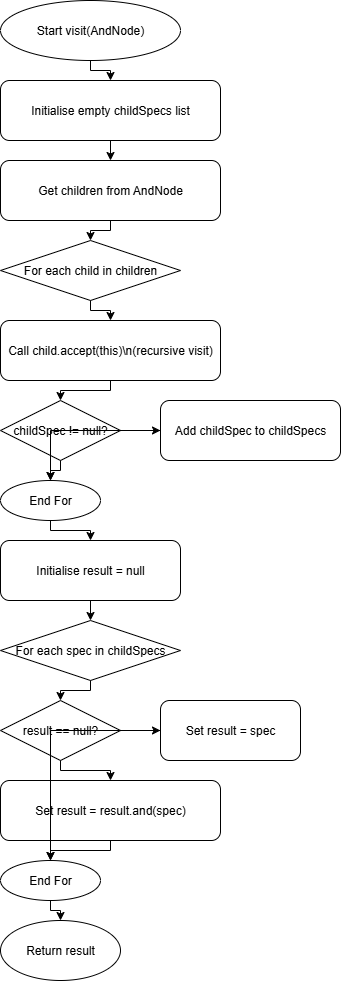

The diagram above was exported from draw.io. Its source (the exported page's mxGraphModel, read from the mxfile embedded in the PNG):
<mxGraphModel dx="1042" dy="562" grid="1" gridSize="10" guides="1" tooltips="1" connect="1" arrows="1" fold="1" page="1" pageScale="1" pageWidth="827" pageHeight="1169" math="0" shadow="0">
  <root>
    <mxCell id="0" />
    <mxCell id="1" parent="0" />
    <mxCell id="zHr2BCBwbs-iQJd-D5z0-42" value="Start visit(AndNode)" style="ellipse;whiteSpace=wrap;html=1;" parent="1" vertex="1">
      <mxGeometry x="80" y="40" width="180" height="60" as="geometry" />
    </mxCell>
    <mxCell id="zHr2BCBwbs-iQJd-D5z0-43" value="Initialise empty childSpecs list" style="rounded=1;whiteSpace=wrap;html=1;" parent="1" vertex="1">
      <mxGeometry x="80" y="120" width="220" height="60" as="geometry" />
    </mxCell>
    <mxCell id="zHr2BCBwbs-iQJd-D5z0-44" value="Get children from AndNode" style="rounded=1;whiteSpace=wrap;html=1;" parent="1" vertex="1">
      <mxGeometry x="80" y="200" width="220" height="60" as="geometry" />
    </mxCell>
    <mxCell id="zHr2BCBwbs-iQJd-D5z0-45" value="For each child in children" style="rhombus;whiteSpace=wrap;html=1;" parent="1" vertex="1">
      <mxGeometry x="80" y="280" width="180" height="60" as="geometry" />
    </mxCell>
    <mxCell id="zHr2BCBwbs-iQJd-D5z0-46" value="Call child.accept(this)\n(recursive visit)" style="rounded=1;whiteSpace=wrap;html=1;" parent="1" vertex="1">
      <mxGeometry x="80" y="360" width="220" height="60" as="geometry" />
    </mxCell>
    <mxCell id="zHr2BCBwbs-iQJd-D5z0-47" value="childSpec != null?" style="rhombus;whiteSpace=wrap;html=1;" parent="1" vertex="1">
      <mxGeometry x="80" y="440" width="120" height="60" as="geometry" />
    </mxCell>
    <mxCell id="zHr2BCBwbs-iQJd-D5z0-48" value="Add childSpec to childSpecs" style="rounded=1;whiteSpace=wrap;html=1;" parent="1" vertex="1">
      <mxGeometry x="240" y="440" width="180" height="60" as="geometry" />
    </mxCell>
    <mxCell id="zHr2BCBwbs-iQJd-D5z0-49" value="End For" style="ellipse;whiteSpace=wrap;html=1;" parent="1" vertex="1">
      <mxGeometry x="80" y="520" width="100" height="40" as="geometry" />
    </mxCell>
    <mxCell id="zHr2BCBwbs-iQJd-D5z0-50" value="Initialise result = null" style="rounded=1;whiteSpace=wrap;html=1;" parent="1" vertex="1">
      <mxGeometry x="80" y="580" width="180" height="60" as="geometry" />
    </mxCell>
    <mxCell id="zHr2BCBwbs-iQJd-D5z0-51" value="For each spec in childSpecs" style="rhombus;whiteSpace=wrap;html=1;" parent="1" vertex="1">
      <mxGeometry x="80" y="660" width="180" height="60" as="geometry" />
    </mxCell>
    <mxCell id="zHr2BCBwbs-iQJd-D5z0-52" value="result == null?" style="rhombus;whiteSpace=wrap;html=1;" parent="1" vertex="1">
      <mxGeometry x="80" y="740" width="120" height="60" as="geometry" />
    </mxCell>
    <mxCell id="zHr2BCBwbs-iQJd-D5z0-53" value="Set result = spec" style="rounded=1;whiteSpace=wrap;html=1;" parent="1" vertex="1">
      <mxGeometry x="240" y="740" width="140" height="60" as="geometry" />
    </mxCell>
    <mxCell id="zHr2BCBwbs-iQJd-D5z0-54" value="Set result = result.and(spec)" style="rounded=1;whiteSpace=wrap;html=1;" parent="1" vertex="1">
      <mxGeometry x="80" y="820" width="220" height="60" as="geometry" />
    </mxCell>
    <mxCell id="zHr2BCBwbs-iQJd-D5z0-55" value="End For" style="ellipse;whiteSpace=wrap;html=1;" parent="1" vertex="1">
      <mxGeometry x="80" y="900" width="100" height="40" as="geometry" />
    </mxCell>
    <mxCell id="zHr2BCBwbs-iQJd-D5z0-56" value="Return result" style="ellipse;whiteSpace=wrap;html=1;" parent="1" vertex="1">
      <mxGeometry x="80" y="960" width="120" height="60" as="geometry" />
    </mxCell>
    <mxCell id="zHr2BCBwbs-iQJd-D5z0-57" style="edgeStyle=orthogonalEdgeStyle;rounded=0;" parent="1" source="zHr2BCBwbs-iQJd-D5z0-42" target="zHr2BCBwbs-iQJd-D5z0-43" edge="1">
      <mxGeometry relative="1" as="geometry" />
    </mxCell>
    <mxCell id="zHr2BCBwbs-iQJd-D5z0-58" style="edgeStyle=orthogonalEdgeStyle;rounded=0;" parent="1" source="zHr2BCBwbs-iQJd-D5z0-43" target="zHr2BCBwbs-iQJd-D5z0-44" edge="1">
      <mxGeometry relative="1" as="geometry" />
    </mxCell>
    <mxCell id="zHr2BCBwbs-iQJd-D5z0-59" style="edgeStyle=orthogonalEdgeStyle;rounded=0;" parent="1" source="zHr2BCBwbs-iQJd-D5z0-44" target="zHr2BCBwbs-iQJd-D5z0-45" edge="1">
      <mxGeometry relative="1" as="geometry" />
    </mxCell>
    <mxCell id="zHr2BCBwbs-iQJd-D5z0-60" style="edgeStyle=orthogonalEdgeStyle;rounded=0;" parent="1" source="zHr2BCBwbs-iQJd-D5z0-45" target="zHr2BCBwbs-iQJd-D5z0-46" edge="1">
      <mxGeometry relative="1" as="geometry" />
    </mxCell>
    <mxCell id="zHr2BCBwbs-iQJd-D5z0-61" style="edgeStyle=orthogonalEdgeStyle;rounded=0;" parent="1" source="zHr2BCBwbs-iQJd-D5z0-46" target="zHr2BCBwbs-iQJd-D5z0-47" edge="1">
      <mxGeometry relative="1" as="geometry" />
    </mxCell>
    <mxCell id="zHr2BCBwbs-iQJd-D5z0-62" style="edgeStyle=orthogonalEdgeStyle;rounded=0;" parent="1" source="zHr2BCBwbs-iQJd-D5z0-47" target="zHr2BCBwbs-iQJd-D5z0-48" edge="1">
      <mxGeometry relative="1" as="geometry" />
    </mxCell>
    <mxCell id="zHr2BCBwbs-iQJd-D5z0-63" style="edgeStyle=orthogonalEdgeStyle;rounded=0;" parent="1" source="zHr2BCBwbs-iQJd-D5z0-47" target="zHr2BCBwbs-iQJd-D5z0-49" edge="1">
      <mxGeometry relative="1" as="geometry" />
    </mxCell>
    <mxCell id="zHr2BCBwbs-iQJd-D5z0-64" style="edgeStyle=orthogonalEdgeStyle;rounded=0;" parent="1" source="zHr2BCBwbs-iQJd-D5z0-48" target="zHr2BCBwbs-iQJd-D5z0-49" edge="1">
      <mxGeometry relative="1" as="geometry" />
    </mxCell>
    <mxCell id="zHr2BCBwbs-iQJd-D5z0-65" style="edgeStyle=orthogonalEdgeStyle;rounded=0;" parent="1" source="zHr2BCBwbs-iQJd-D5z0-49" target="zHr2BCBwbs-iQJd-D5z0-50" edge="1">
      <mxGeometry relative="1" as="geometry" />
    </mxCell>
    <mxCell id="zHr2BCBwbs-iQJd-D5z0-66" style="edgeStyle=orthogonalEdgeStyle;rounded=0;" parent="1" source="zHr2BCBwbs-iQJd-D5z0-50" target="zHr2BCBwbs-iQJd-D5z0-51" edge="1">
      <mxGeometry relative="1" as="geometry" />
    </mxCell>
    <mxCell id="zHr2BCBwbs-iQJd-D5z0-67" style="edgeStyle=orthogonalEdgeStyle;rounded=0;" parent="1" source="zHr2BCBwbs-iQJd-D5z0-51" target="zHr2BCBwbs-iQJd-D5z0-52" edge="1">
      <mxGeometry relative="1" as="geometry" />
    </mxCell>
    <mxCell id="zHr2BCBwbs-iQJd-D5z0-68" style="edgeStyle=orthogonalEdgeStyle;rounded=0;" parent="1" source="zHr2BCBwbs-iQJd-D5z0-52" target="zHr2BCBwbs-iQJd-D5z0-53" edge="1">
      <mxGeometry relative="1" as="geometry" />
    </mxCell>
    <mxCell id="zHr2BCBwbs-iQJd-D5z0-69" style="edgeStyle=orthogonalEdgeStyle;rounded=0;" parent="1" source="zHr2BCBwbs-iQJd-D5z0-52" target="zHr2BCBwbs-iQJd-D5z0-54" edge="1">
      <mxGeometry relative="1" as="geometry" />
    </mxCell>
    <mxCell id="zHr2BCBwbs-iQJd-D5z0-70" style="edgeStyle=orthogonalEdgeStyle;rounded=0;" parent="1" source="zHr2BCBwbs-iQJd-D5z0-53" target="zHr2BCBwbs-iQJd-D5z0-55" edge="1">
      <mxGeometry relative="1" as="geometry" />
    </mxCell>
    <mxCell id="zHr2BCBwbs-iQJd-D5z0-71" style="edgeStyle=orthogonalEdgeStyle;rounded=0;" parent="1" source="zHr2BCBwbs-iQJd-D5z0-54" target="zHr2BCBwbs-iQJd-D5z0-55" edge="1">
      <mxGeometry relative="1" as="geometry" />
    </mxCell>
    <mxCell id="zHr2BCBwbs-iQJd-D5z0-72" style="edgeStyle=orthogonalEdgeStyle;rounded=0;" parent="1" source="zHr2BCBwbs-iQJd-D5z0-55" target="zHr2BCBwbs-iQJd-D5z0-56" edge="1">
      <mxGeometry relative="1" as="geometry" />
    </mxCell>
  </root>
</mxGraphModel>